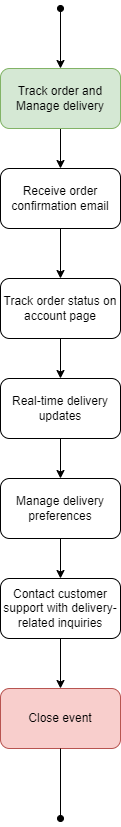

The diagram above was exported from draw.io. Its source (the exported page's mxGraphModel, read from the mxfile embedded in the PNG):
<mxGraphModel dx="489" dy="1802" grid="1" gridSize="10" guides="1" tooltips="1" connect="1" arrows="1" fold="1" page="1" pageScale="1" pageWidth="850" pageHeight="1100" math="0" shadow="0">
  <root>
    <mxCell id="0" />
    <mxCell id="1" parent="0" />
    <mxCell id="ZlIEvPK00T60tGaDhaVG-1" value="" style="endArrow=classic;html=1;rounded=0;startArrow=oval;startFill=1;entryX=0.5;entryY=0;entryDx=0;entryDy=0;" parent="1" target="ZlIEvPK00T60tGaDhaVG-3" edge="1">
      <mxGeometry width="50" height="50" relative="1" as="geometry">
        <mxPoint x="550" y="-1000" as="sourcePoint" />
        <mxPoint x="550" y="-940" as="targetPoint" />
      </mxGeometry>
    </mxCell>
    <mxCell id="ZlIEvPK00T60tGaDhaVG-2" value="" style="edgeStyle=orthogonalEdgeStyle;rounded=0;orthogonalLoop=1;jettySize=auto;html=1;" parent="1" source="ZlIEvPK00T60tGaDhaVG-3" target="ZlIEvPK00T60tGaDhaVG-5" edge="1">
      <mxGeometry relative="1" as="geometry" />
    </mxCell>
    <mxCell id="ZlIEvPK00T60tGaDhaVG-3" value="Track order and Manage delivery" style="rounded=1;whiteSpace=wrap;html=1;fillColor=#d5e8d4;strokeColor=#82b366;" parent="1" vertex="1">
      <mxGeometry x="490" y="-940" width="120" height="60" as="geometry" />
    </mxCell>
    <mxCell id="ZlIEvPK00T60tGaDhaVG-4" value="" style="edgeStyle=orthogonalEdgeStyle;rounded=0;orthogonalLoop=1;jettySize=auto;html=1;" parent="1" source="ZlIEvPK00T60tGaDhaVG-5" target="ZlIEvPK00T60tGaDhaVG-7" edge="1">
      <mxGeometry relative="1" as="geometry" />
    </mxCell>
    <mxCell id="ZlIEvPK00T60tGaDhaVG-5" value="Receive order confirmation email" style="rounded=1;whiteSpace=wrap;html=1;" parent="1" vertex="1">
      <mxGeometry x="490" y="-840" width="120" height="60" as="geometry" />
    </mxCell>
    <mxCell id="ZlIEvPK00T60tGaDhaVG-6" value="" style="edgeStyle=orthogonalEdgeStyle;rounded=0;orthogonalLoop=1;jettySize=auto;html=1;" parent="1" source="ZlIEvPK00T60tGaDhaVG-7" target="ZlIEvPK00T60tGaDhaVG-9" edge="1">
      <mxGeometry relative="1" as="geometry" />
    </mxCell>
    <mxCell id="ZlIEvPK00T60tGaDhaVG-7" value="Track order status on account page" style="rounded=1;whiteSpace=wrap;html=1;" parent="1" vertex="1">
      <mxGeometry x="490" y="-730" width="120" height="60" as="geometry" />
    </mxCell>
    <mxCell id="ZlIEvPK00T60tGaDhaVG-8" value="" style="edgeStyle=orthogonalEdgeStyle;rounded=0;orthogonalLoop=1;jettySize=auto;html=1;" parent="1" source="ZlIEvPK00T60tGaDhaVG-9" target="ZlIEvPK00T60tGaDhaVG-11" edge="1">
      <mxGeometry relative="1" as="geometry" />
    </mxCell>
    <mxCell id="ZlIEvPK00T60tGaDhaVG-9" value="Real-time delivery updates" style="rounded=1;whiteSpace=wrap;html=1;" parent="1" vertex="1">
      <mxGeometry x="490" y="-630" width="120" height="60" as="geometry" />
    </mxCell>
    <mxCell id="ZlIEvPK00T60tGaDhaVG-10" value="" style="edgeStyle=orthogonalEdgeStyle;rounded=0;orthogonalLoop=1;jettySize=auto;html=1;" parent="1" source="ZlIEvPK00T60tGaDhaVG-11" target="ZlIEvPK00T60tGaDhaVG-13" edge="1">
      <mxGeometry relative="1" as="geometry" />
    </mxCell>
    <mxCell id="ZlIEvPK00T60tGaDhaVG-11" value="Manage delivery preferences" style="rounded=1;whiteSpace=wrap;html=1;" parent="1" vertex="1">
      <mxGeometry x="490" y="-530" width="120" height="60" as="geometry" />
    </mxCell>
    <mxCell id="ZlIEvPK00T60tGaDhaVG-12" value="" style="edgeStyle=orthogonalEdgeStyle;rounded=0;orthogonalLoop=1;jettySize=auto;html=1;" parent="1" source="ZlIEvPK00T60tGaDhaVG-13" target="ZlIEvPK00T60tGaDhaVG-14" edge="1">
      <mxGeometry relative="1" as="geometry" />
    </mxCell>
    <mxCell id="ZlIEvPK00T60tGaDhaVG-13" value="Contact customer support with delivery-related inquiries" style="rounded=1;whiteSpace=wrap;html=1;" parent="1" vertex="1">
      <mxGeometry x="490" y="-430" width="120" height="60" as="geometry" />
    </mxCell>
    <mxCell id="ZlIEvPK00T60tGaDhaVG-14" value="Close event" style="rounded=1;whiteSpace=wrap;html=1;fillColor=#f8cecc;strokeColor=#b85450;" parent="1" vertex="1">
      <mxGeometry x="490" y="-320" width="120" height="60" as="geometry" />
    </mxCell>
    <mxCell id="ZlIEvPK00T60tGaDhaVG-15" value="" style="endArrow=oval;html=1;rounded=0;exitX=0.5;exitY=1;exitDx=0;exitDy=0;endFill=1;" parent="1" source="ZlIEvPK00T60tGaDhaVG-14" edge="1">
      <mxGeometry width="50" height="50" relative="1" as="geometry">
        <mxPoint x="560" y="-160" as="sourcePoint" />
        <mxPoint x="550" y="-190" as="targetPoint" />
      </mxGeometry>
    </mxCell>
  </root>
</mxGraphModel>